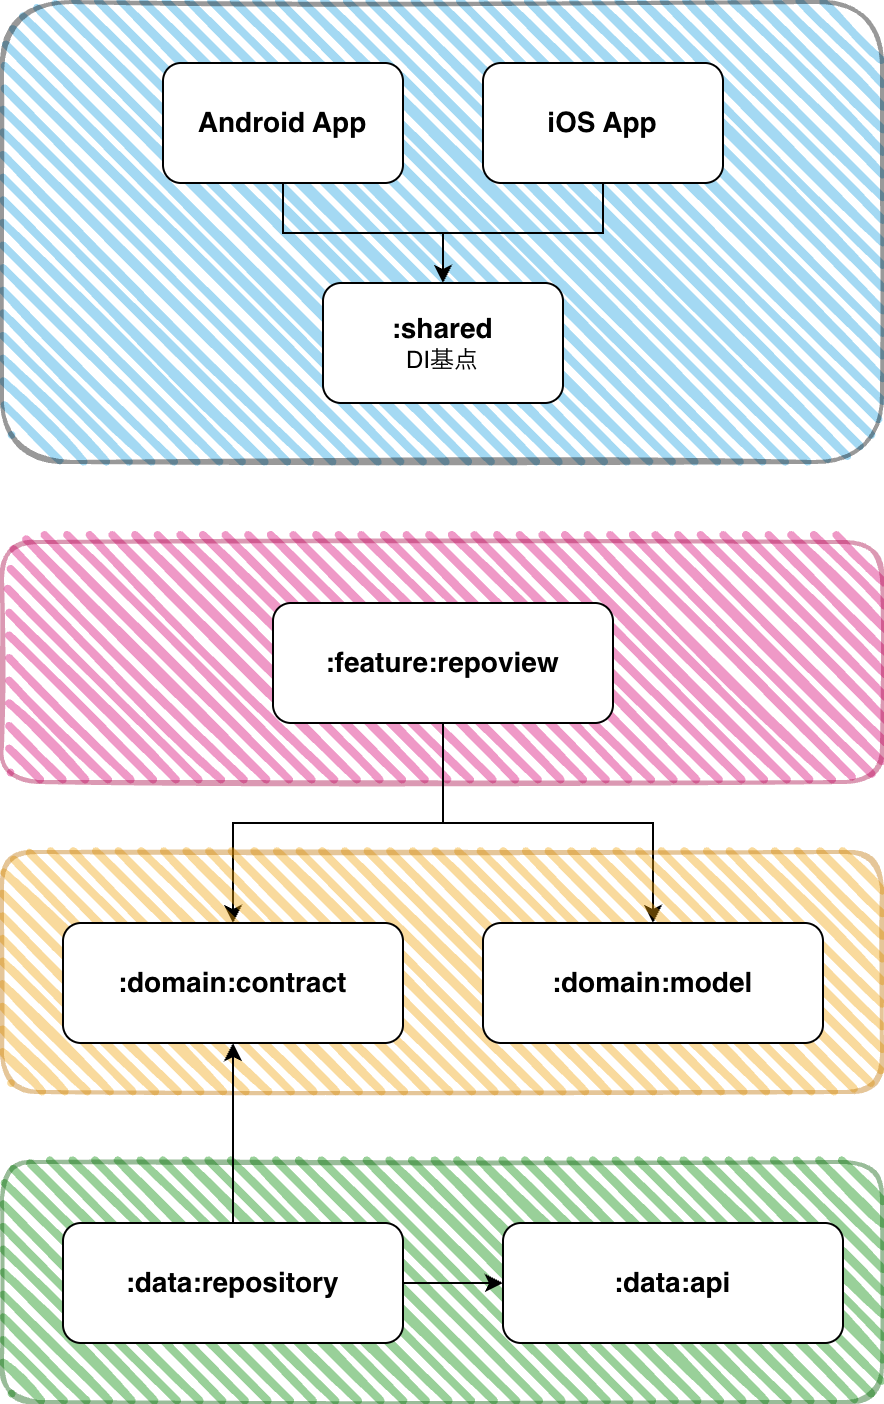

The diagram above was exported from draw.io. Its source (the exported page's mxGraphModel, read from the mxfile embedded in the PNG):
<mxGraphModel dx="1398" dy="828" grid="1" gridSize="10" guides="1" tooltips="1" connect="1" arrows="1" fold="1" page="1" pageScale="1" pageWidth="827" pageHeight="1169" math="0" shadow="0">
  <root>
    <mxCell id="0" />
    <mxCell id="1" parent="0" />
    <mxCell id="pBuyPNcHhQcDmYQPh2S6-1" parent="1" style="rounded=1;whiteSpace=wrap;html=1;strokeWidth=2;fillWeight=4;hachureGap=8;hachureAngle=45;fillColor=#1ba1e2;sketch=1;opacity=40;" value="" vertex="1">
      <mxGeometry height="230" width="440" x="40" y="40" as="geometry" />
    </mxCell>
    <mxCell id="WJQtSNz9IsfdqIiF9IPw-1" parent="1" style="rounded=1;whiteSpace=wrap;html=1;strokeWidth=2;fillWeight=4;hachureGap=8;hachureAngle=45;fillColor=#d80073;sketch=1;opacity=40;fontColor=#ffffff;strokeColor=#A50040;" value="" vertex="1">
      <mxGeometry height="120" width="440" x="40" y="310" as="geometry" />
    </mxCell>
    <mxCell id="WJQtSNz9IsfdqIiF9IPw-13" edge="1" parent="1" source="WJQtSNz9IsfdqIiF9IPw-2" style="edgeStyle=orthogonalEdgeStyle;rounded=0;orthogonalLoop=1;jettySize=auto;html=1;" target="WJQtSNz9IsfdqIiF9IPw-5">
      <mxGeometry relative="1" as="geometry" />
    </mxCell>
    <mxCell id="WJQtSNz9IsfdqIiF9IPw-2" parent="1" style="rounded=1;whiteSpace=wrap;html=1;fontSize=14;" value="&lt;b&gt;Android App&lt;/b&gt;" vertex="1">
      <mxGeometry height="60" width="120" x="120" y="70" as="geometry" />
    </mxCell>
    <mxCell id="WJQtSNz9IsfdqIiF9IPw-14" edge="1" parent="1" source="WJQtSNz9IsfdqIiF9IPw-3" style="edgeStyle=orthogonalEdgeStyle;rounded=0;orthogonalLoop=1;jettySize=auto;html=1;" target="WJQtSNz9IsfdqIiF9IPw-5">
      <mxGeometry relative="1" as="geometry" />
    </mxCell>
    <mxCell id="WJQtSNz9IsfdqIiF9IPw-3" parent="1" style="rounded=1;whiteSpace=wrap;html=1;fontSize=14;" value="&lt;b&gt;iOS App&lt;/b&gt;" vertex="1">
      <mxGeometry height="60" width="120" x="280" y="70" as="geometry" />
    </mxCell>
    <mxCell id="WJQtSNz9IsfdqIiF9IPw-5" parent="1" style="rounded=1;whiteSpace=wrap;html=1;" value="&lt;b&gt;&lt;font style=&quot;font-size: 14px;&quot;&gt;:shared&lt;/font&gt;&lt;/b&gt;&lt;br&gt;DI基点" vertex="1">
      <mxGeometry height="60" width="120" x="200" y="180" as="geometry" />
    </mxCell>
    <mxCell id="WJQtSNz9IsfdqIiF9IPw-15" edge="1" parent="1" source="WJQtSNz9IsfdqIiF9IPw-6" style="edgeStyle=orthogonalEdgeStyle;rounded=0;orthogonalLoop=1;jettySize=auto;html=1;" target="WJQtSNz9IsfdqIiF9IPw-8">
      <mxGeometry relative="1" as="geometry" />
    </mxCell>
    <mxCell id="WJQtSNz9IsfdqIiF9IPw-16" edge="1" parent="1" source="WJQtSNz9IsfdqIiF9IPw-6" style="edgeStyle=orthogonalEdgeStyle;rounded=0;orthogonalLoop=1;jettySize=auto;html=1;" target="WJQtSNz9IsfdqIiF9IPw-9">
      <mxGeometry relative="1" as="geometry" />
    </mxCell>
    <mxCell id="WJQtSNz9IsfdqIiF9IPw-6" parent="1" style="rounded=1;whiteSpace=wrap;html=1;fontSize=14;" value="&lt;b&gt;:feature:repoview&lt;/b&gt;" vertex="1">
      <mxGeometry height="60" width="170" x="175" y="340" as="geometry" />
    </mxCell>
    <mxCell id="WJQtSNz9IsfdqIiF9IPw-7" parent="1" style="rounded=1;whiteSpace=wrap;html=1;strokeWidth=2;fillWeight=4;hachureGap=8;hachureAngle=45;fillColor=#f0a30a;sketch=1;opacity=40;fontColor=#000000;strokeColor=#BD7000;" value="" vertex="1">
      <mxGeometry height="120" width="440" x="40" y="465" as="geometry" />
    </mxCell>
    <mxCell id="WJQtSNz9IsfdqIiF9IPw-8" parent="1" style="rounded=1;whiteSpace=wrap;html=1;fontSize=14;" value="&lt;b&gt;:domain:contract&lt;/b&gt;" vertex="1">
      <mxGeometry height="60" width="170" x="70" y="500" as="geometry" />
    </mxCell>
    <mxCell id="WJQtSNz9IsfdqIiF9IPw-9" parent="1" style="rounded=1;whiteSpace=wrap;html=1;fontSize=14;" value="&lt;b&gt;:domain:model&lt;/b&gt;" vertex="1">
      <mxGeometry height="60" width="170" x="280" y="500" as="geometry" />
    </mxCell>
    <mxCell id="WJQtSNz9IsfdqIiF9IPw-10" parent="1" style="rounded=1;whiteSpace=wrap;html=1;strokeWidth=2;fillWeight=4;hachureGap=8;hachureAngle=45;fillColor=#008a00;sketch=1;opacity=40;fontColor=#ffffff;strokeColor=#005700;" value="" vertex="1">
      <mxGeometry height="120" width="440" x="40" y="620" as="geometry" />
    </mxCell>
    <mxCell id="WJQtSNz9IsfdqIiF9IPw-17" edge="1" parent="1" source="WJQtSNz9IsfdqIiF9IPw-11" style="edgeStyle=orthogonalEdgeStyle;rounded=0;orthogonalLoop=1;jettySize=auto;html=1;" target="WJQtSNz9IsfdqIiF9IPw-12">
      <mxGeometry relative="1" as="geometry" />
    </mxCell>
    <mxCell id="WJQtSNz9IsfdqIiF9IPw-19" edge="1" parent="1" source="WJQtSNz9IsfdqIiF9IPw-11" style="edgeStyle=orthogonalEdgeStyle;rounded=0;orthogonalLoop=1;jettySize=auto;html=1;" target="WJQtSNz9IsfdqIiF9IPw-8">
      <mxGeometry relative="1" as="geometry" />
    </mxCell>
    <mxCell id="WJQtSNz9IsfdqIiF9IPw-11" parent="1" style="rounded=1;whiteSpace=wrap;html=1;fontSize=14;" value="&lt;b&gt;:data:repository&lt;/b&gt;" vertex="1">
      <mxGeometry height="60" width="170" x="70" y="650" as="geometry" />
    </mxCell>
    <mxCell id="WJQtSNz9IsfdqIiF9IPw-12" parent="1" style="rounded=1;whiteSpace=wrap;html=1;fontSize=14;" value="&lt;b&gt;:data:api&lt;/b&gt;" vertex="1">
      <mxGeometry height="60" width="170" x="290" y="650" as="geometry" />
    </mxCell>
  </root>
</mxGraphModel>